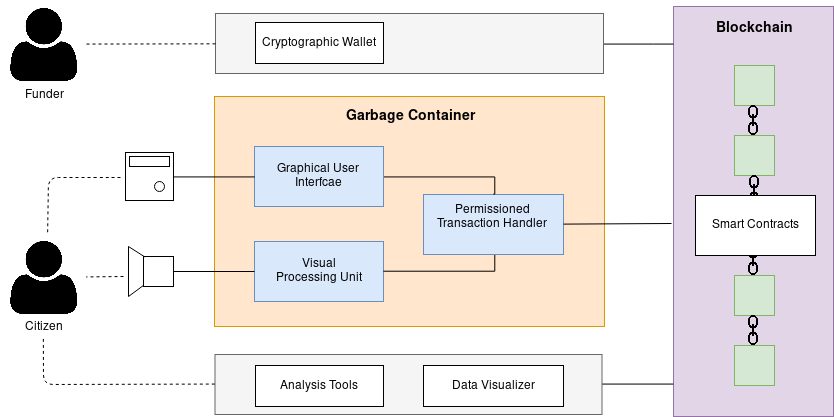

The diagram above was exported from draw.io. Its source (the exported page's mxGraphModel, read from the mxfile embedded in the PNG):
<mxGraphModel dx="1043" dy="1591" grid="1" gridSize="10" guides="1" tooltips="1" connect="1" arrows="1" fold="1" page="1" pageScale="1" pageWidth="850" pageHeight="1100" math="0" shadow="0">
  <root>
    <mxCell id="0" />
    <mxCell id="1" parent="0" />
    <mxCell id="T_yEegfcZRg0g2I8TUN2-1" value="" style="rounded=0;whiteSpace=wrap;html=1;fillColor=#e1d5e7;strokeColor=#9673a6;" vertex="1" parent="1">
      <mxGeometry x="730" y="120" width="160" height="410" as="geometry" />
    </mxCell>
    <mxCell id="T_yEegfcZRg0g2I8TUN2-2" value="" style="rounded=0;whiteSpace=wrap;html=1;fillColor=#ffe6cc;strokeColor=#d79b00;" vertex="1" parent="1">
      <mxGeometry x="271" y="210" width="390" height="230" as="geometry" />
    </mxCell>
    <mxCell id="T_yEegfcZRg0g2I8TUN2-3" value="&lt;div&gt;Visual&lt;/div&gt;&lt;div&gt;Processing Unit&lt;/div&gt;" style="rounded=0;whiteSpace=wrap;html=1;fillColor=#dae8fc;strokeColor=#6c8ebf;" vertex="1" parent="1">
      <mxGeometry x="311" y="355" width="129" height="60" as="geometry" />
    </mxCell>
    <mxCell id="T_yEegfcZRg0g2I8TUN2-4" style="edgeStyle=orthogonalEdgeStyle;rounded=0;orthogonalLoop=1;jettySize=auto;html=1;endArrow=none;endFill=0;" edge="1" parent="1" source="T_yEegfcZRg0g2I8TUN2-5" target="T_yEegfcZRg0g2I8TUN2-3">
      <mxGeometry relative="1" as="geometry" />
    </mxCell>
    <mxCell id="T_yEegfcZRg0g2I8TUN2-5" value="" style="rounded=0;whiteSpace=wrap;html=1;" vertex="1" parent="1">
      <mxGeometry x="200" y="370" width="30" height="30" as="geometry" />
    </mxCell>
    <mxCell id="T_yEegfcZRg0g2I8TUN2-6" value="" style="endArrow=none;html=1;exitX=0.038;exitY=-0.005;exitDx=0;exitDy=0;exitPerimeter=0;" edge="1" parent="1" source="T_yEegfcZRg0g2I8TUN2-5">
      <mxGeometry width="50" height="50" relative="1" as="geometry">
        <mxPoint x="205" y="580" as="sourcePoint" />
        <mxPoint x="185" y="360" as="targetPoint" />
      </mxGeometry>
    </mxCell>
    <mxCell id="T_yEegfcZRg0g2I8TUN2-7" value="" style="endArrow=none;html=1;entryX=0;entryY=0.986;entryDx=0;entryDy=0;entryPerimeter=0;" edge="1" parent="1" target="T_yEegfcZRg0g2I8TUN2-5">
      <mxGeometry width="50" height="50" relative="1" as="geometry">
        <mxPoint x="185" y="410" as="sourcePoint" />
        <mxPoint x="235" y="530" as="targetPoint" />
      </mxGeometry>
    </mxCell>
    <mxCell id="T_yEegfcZRg0g2I8TUN2-8" value="" style="endArrow=none;html=1;" edge="1" parent="1">
      <mxGeometry width="50" height="50" relative="1" as="geometry">
        <mxPoint x="185" y="410" as="sourcePoint" />
        <mxPoint x="185" y="360" as="targetPoint" />
      </mxGeometry>
    </mxCell>
    <mxCell id="T_yEegfcZRg0g2I8TUN2-9" style="edgeStyle=orthogonalEdgeStyle;rounded=0;orthogonalLoop=1;jettySize=auto;html=1;entryX=1;entryY=0.5;entryDx=0;entryDy=0;endArrow=none;endFill=0;" edge="1" parent="1" source="T_yEegfcZRg0g2I8TUN2-10" target="T_yEegfcZRg0g2I8TUN2-3">
      <mxGeometry relative="1" as="geometry">
        <Array as="points">
          <mxPoint x="551" y="385" />
        </Array>
      </mxGeometry>
    </mxCell>
    <mxCell id="T_yEegfcZRg0g2I8TUN2-10" value="&lt;div&gt;Permissioned&lt;br&gt;Transaction Handler&lt;br&gt;&lt;/div&gt;&lt;div&gt;&lt;br&gt;&lt;/div&gt;" style="rounded=0;whiteSpace=wrap;html=1;fillColor=#dae8fc;strokeColor=#6c8ebf;" vertex="1" parent="1">
      <mxGeometry x="480" y="308" width="140" height="60" as="geometry" />
    </mxCell>
    <mxCell id="T_yEegfcZRg0g2I8TUN2-11" style="edgeStyle=orthogonalEdgeStyle;rounded=0;orthogonalLoop=1;jettySize=auto;html=1;entryX=0.5;entryY=0;entryDx=0;entryDy=0;endArrow=none;endFill=0;" edge="1" parent="1" source="T_yEegfcZRg0g2I8TUN2-12" target="T_yEegfcZRg0g2I8TUN2-10">
      <mxGeometry relative="1" as="geometry">
        <Array as="points">
          <mxPoint x="551" y="290" />
        </Array>
      </mxGeometry>
    </mxCell>
    <mxCell id="T_yEegfcZRg0g2I8TUN2-12" value="Graphical User Interfcae" style="rounded=0;whiteSpace=wrap;html=1;fillColor=#dae8fc;strokeColor=#6c8ebf;" vertex="1" parent="1">
      <mxGeometry x="311" y="260" width="129" height="60" as="geometry" />
    </mxCell>
    <mxCell id="T_yEegfcZRg0g2I8TUN2-13" style="edgeStyle=orthogonalEdgeStyle;rounded=0;orthogonalLoop=1;jettySize=auto;html=1;exitX=1;exitY=0.5;exitDx=0;exitDy=0;entryX=0;entryY=0.5;entryDx=0;entryDy=0;endArrow=none;endFill=0;" edge="1" parent="1" source="T_yEegfcZRg0g2I8TUN2-14" target="T_yEegfcZRg0g2I8TUN2-12">
      <mxGeometry relative="1" as="geometry" />
    </mxCell>
    <mxCell id="T_yEegfcZRg0g2I8TUN2-14" value="" style="whiteSpace=wrap;html=1;aspect=fixed;" vertex="1" parent="1">
      <mxGeometry x="182" y="266" width="48" height="48" as="geometry" />
    </mxCell>
    <mxCell id="T_yEegfcZRg0g2I8TUN2-15" value="" style="rounded=0;whiteSpace=wrap;html=1;" vertex="1" parent="1">
      <mxGeometry x="186" y="270" width="40" height="10" as="geometry" />
    </mxCell>
    <mxCell id="T_yEegfcZRg0g2I8TUN2-16" value="" style="ellipse;whiteSpace=wrap;html=1;aspect=fixed;" vertex="1" parent="1">
      <mxGeometry x="211" y="295" width="10" height="10" as="geometry" />
    </mxCell>
    <mxCell id="T_yEegfcZRg0g2I8TUN2-17" value="&lt;font style=&quot;font-size: 14px&quot;&gt;&lt;b&gt;Garbage Container &lt;/b&gt;&lt;/font&gt;" style="text;html=1;strokeColor=none;fillColor=none;align=center;verticalAlign=middle;whiteSpace=wrap;rounded=0;" vertex="1" parent="1">
      <mxGeometry x="393.5" y="220" width="145" height="20" as="geometry" />
    </mxCell>
    <mxCell id="T_yEegfcZRg0g2I8TUN2-18" value="" style="rounded=0;whiteSpace=wrap;html=1;fillColor=#d5e8d4;strokeColor=#82b366;" vertex="1" parent="1">
      <mxGeometry x="791" y="179" width="40" height="40" as="geometry" />
    </mxCell>
    <mxCell id="T_yEegfcZRg0g2I8TUN2-19" value="" style="rounded=0;whiteSpace=wrap;html=1;fillColor=#d5e8d4;strokeColor=#82b366;" vertex="1" parent="1">
      <mxGeometry x="791" y="249" width="40" height="40" as="geometry" />
    </mxCell>
    <mxCell id="T_yEegfcZRg0g2I8TUN2-20" value="" style="shape=image;imageAspect=0;aspect=fixed;verticalLabelPosition=bottom;verticalAlign=top;image=https://image.flaticon.com/icons/png/512/450/450375.png;" vertex="1" parent="1">
      <mxGeometry x="795" y="219" width="30" height="30" as="geometry" />
    </mxCell>
    <mxCell id="T_yEegfcZRg0g2I8TUN2-21" value="" style="rounded=0;whiteSpace=wrap;html=1;fillColor=#d5e8d4;strokeColor=#82b366;" vertex="1" parent="1">
      <mxGeometry x="791" y="389" width="40" height="40" as="geometry" />
    </mxCell>
    <mxCell id="T_yEegfcZRg0g2I8TUN2-22" value="" style="rounded=0;whiteSpace=wrap;html=1;fillColor=#d5e8d4;strokeColor=#82b366;" vertex="1" parent="1">
      <mxGeometry x="791" y="459" width="40" height="40" as="geometry" />
    </mxCell>
    <mxCell id="T_yEegfcZRg0g2I8TUN2-23" value="" style="shape=image;imageAspect=0;aspect=fixed;verticalLabelPosition=bottom;verticalAlign=top;image=https://image.flaticon.com/icons/png/512/450/450375.png;" vertex="1" parent="1">
      <mxGeometry x="795" y="429" width="30" height="30" as="geometry" />
    </mxCell>
    <mxCell id="T_yEegfcZRg0g2I8TUN2-24" value="" style="shape=image;imageAspect=0;aspect=fixed;verticalLabelPosition=bottom;verticalAlign=top;image=https://image.flaticon.com/icons/png/512/450/450375.png;" vertex="1" parent="1">
      <mxGeometry x="796" y="289" width="30" height="30" as="geometry" />
    </mxCell>
    <mxCell id="T_yEegfcZRg0g2I8TUN2-25" value="" style="shape=image;imageAspect=0;aspect=fixed;verticalLabelPosition=bottom;verticalAlign=top;image=https://image.flaticon.com/icons/png/512/450/450375.png;" vertex="1" parent="1">
      <mxGeometry x="795" y="359" width="30" height="30" as="geometry" />
    </mxCell>
    <mxCell id="T_yEegfcZRg0g2I8TUN2-26" value="Smart Contracts" style="rounded=0;whiteSpace=wrap;html=1;" vertex="1" parent="1">
      <mxGeometry x="752" y="309" width="120" height="60" as="geometry" />
    </mxCell>
    <mxCell id="T_yEegfcZRg0g2I8TUN2-27" value="" style="endArrow=none;html=1;" edge="1" parent="1" source="T_yEegfcZRg0g2I8TUN2-10">
      <mxGeometry width="50" height="50" relative="1" as="geometry">
        <mxPoint x="191" y="600" as="sourcePoint" />
        <mxPoint x="728" y="337" as="targetPoint" />
      </mxGeometry>
    </mxCell>
    <mxCell id="T_yEegfcZRg0g2I8TUN2-28" value="&lt;font style=&quot;font-size: 14px&quot;&gt;&lt;b&gt;Blockchain&lt;/b&gt;&lt;/font&gt;" style="text;html=1;strokeColor=none;fillColor=none;align=center;verticalAlign=middle;whiteSpace=wrap;rounded=0;" vertex="1" parent="1">
      <mxGeometry x="737.5" y="131" width="145" height="20" as="geometry" />
    </mxCell>
    <mxCell id="T_yEegfcZRg0g2I8TUN2-30" value="" style="shape=image;imageAspect=0;aspect=fixed;verticalLabelPosition=bottom;verticalAlign=top;image=https://upload.wikimedia.org/wikipedia/commons/thumb/7/7c/User_font_awesome.svg/1024px-User_font_awesome.svg.png;" vertex="1" parent="1">
      <mxGeometry x="58" y="347.5" width="85" height="85" as="geometry" />
    </mxCell>
    <mxCell id="T_yEegfcZRg0g2I8TUN2-31" value="Citizen" style="text;html=1;strokeColor=none;fillColor=none;align=center;verticalAlign=middle;whiteSpace=wrap;rounded=0;" vertex="1" parent="1">
      <mxGeometry x="80" y="430" width="40" height="20" as="geometry" />
    </mxCell>
    <mxCell id="T_yEegfcZRg0g2I8TUN2-40" value="" style="edgeStyle=orthogonalEdgeStyle;rounded=0;orthogonalLoop=1;jettySize=auto;html=1;endArrow=none;endFill=0;" edge="1" parent="1" source="T_yEegfcZRg0g2I8TUN2-32" target="T_yEegfcZRg0g2I8TUN2-1">
      <mxGeometry relative="1" as="geometry">
        <Array as="points">
          <mxPoint x="710" y="157" />
          <mxPoint x="710" y="157" />
        </Array>
      </mxGeometry>
    </mxCell>
    <mxCell id="T_yEegfcZRg0g2I8TUN2-32" value="" style="rounded=0;whiteSpace=wrap;html=1;fillColor=#f5f5f5;strokeColor=#666666;fontColor=#333333;" vertex="1" parent="1">
      <mxGeometry x="272" y="127" width="388" height="60" as="geometry" />
    </mxCell>
    <mxCell id="T_yEegfcZRg0g2I8TUN2-36" style="edgeStyle=orthogonalEdgeStyle;rounded=0;orthogonalLoop=1;jettySize=auto;html=1;endArrow=none;endFill=0;" edge="1" parent="1" source="T_yEegfcZRg0g2I8TUN2-33">
      <mxGeometry relative="1" as="geometry">
        <mxPoint x="730" y="498" as="targetPoint" />
        <Array as="points">
          <mxPoint x="730" y="498" />
        </Array>
      </mxGeometry>
    </mxCell>
    <mxCell id="T_yEegfcZRg0g2I8TUN2-33" value="" style="rounded=0;whiteSpace=wrap;html=1;fillColor=#f5f5f5;strokeColor=#666666;fontColor=#333333;" vertex="1" parent="1">
      <mxGeometry x="271.5" y="468" width="387" height="60" as="geometry" />
    </mxCell>
    <mxCell id="T_yEegfcZRg0g2I8TUN2-34" value="Analysis Tools" style="rounded=0;whiteSpace=wrap;html=1;" vertex="1" parent="1">
      <mxGeometry x="312" y="479" width="128" height="41" as="geometry" />
    </mxCell>
    <mxCell id="T_yEegfcZRg0g2I8TUN2-35" value="Data Visualizer" style="rounded=0;whiteSpace=wrap;html=1;" vertex="1" parent="1">
      <mxGeometry x="480" y="479" width="140" height="41" as="geometry" />
    </mxCell>
    <mxCell id="T_yEegfcZRg0g2I8TUN2-42" value="Cryptographic Wallet" style="rounded=0;whiteSpace=wrap;html=1;" vertex="1" parent="1">
      <mxGeometry x="312" y="136" width="128" height="41" as="geometry" />
    </mxCell>
    <mxCell id="T_yEegfcZRg0g2I8TUN2-43" value="" style="shape=image;imageAspect=0;aspect=fixed;verticalLabelPosition=bottom;verticalAlign=top;image=https://upload.wikimedia.org/wikipedia/commons/thumb/7/7c/User_font_awesome.svg/1024px-User_font_awesome.svg.png;" vertex="1" parent="1">
      <mxGeometry x="57.5" y="114.5" width="85" height="85" as="geometry" />
    </mxCell>
    <mxCell id="T_yEegfcZRg0g2I8TUN2-44" value="Funder" style="text;html=1;strokeColor=none;fillColor=none;align=center;verticalAlign=middle;whiteSpace=wrap;rounded=0;" vertex="1" parent="1">
      <mxGeometry x="80" y="207" width="40" as="geometry" />
    </mxCell>
    <mxCell id="T_yEegfcZRg0g2I8TUN2-45" value="" style="endArrow=none;dashed=1;html=1;entryX=1;entryY=0.5;entryDx=0;entryDy=0;" edge="1" parent="1" source="T_yEegfcZRg0g2I8TUN2-32" target="T_yEegfcZRg0g2I8TUN2-43">
      <mxGeometry width="50" height="50" relative="1" as="geometry">
        <mxPoint x="143" y="224.5" as="sourcePoint" />
        <mxPoint x="193" y="174.5" as="targetPoint" />
      </mxGeometry>
    </mxCell>
    <mxCell id="T_yEegfcZRg0g2I8TUN2-46" value="" style="endArrow=none;dashed=1;html=1;entryX=0.5;entryY=1;entryDx=0;entryDy=0;exitX=0;exitY=0.5;exitDx=0;exitDy=0;" edge="1" parent="1" source="T_yEegfcZRg0g2I8TUN2-33" target="T_yEegfcZRg0g2I8TUN2-31">
      <mxGeometry width="50" height="50" relative="1" as="geometry">
        <mxPoint x="272" y="577.6713024282561" as="sourcePoint" />
        <mxPoint x="100" y="578" as="targetPoint" />
        <Array as="points">
          <mxPoint x="100" y="498" />
        </Array>
      </mxGeometry>
    </mxCell>
    <mxCell id="T_yEegfcZRg0g2I8TUN2-47" value="" style="endArrow=none;dashed=1;html=1;entryX=0.55;entryY=-0.008;entryDx=0;entryDy=0;entryPerimeter=0;" edge="1" parent="1" target="T_yEegfcZRg0g2I8TUN2-30">
      <mxGeometry width="50" height="50" relative="1" as="geometry">
        <mxPoint x="177" y="291" as="sourcePoint" />
        <mxPoint x="177" y="390" as="targetPoint" />
        <Array as="points">
          <mxPoint x="160" y="291" />
          <mxPoint x="105" y="291" />
        </Array>
      </mxGeometry>
    </mxCell>
    <mxCell id="T_yEegfcZRg0g2I8TUN2-49" value="" style="endArrow=none;dashed=1;html=1;entryX=1;entryY=0.5;entryDx=0;entryDy=0;" edge="1" parent="1" target="T_yEegfcZRg0g2I8TUN2-30">
      <mxGeometry width="50" height="50" relative="1" as="geometry">
        <mxPoint x="180" y="390" as="sourcePoint" />
        <mxPoint x="145" y="390" as="targetPoint" />
      </mxGeometry>
    </mxCell>
  </root>
</mxGraphModel>